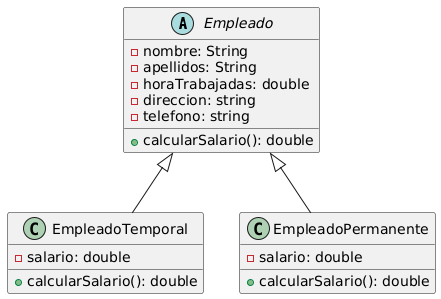

The diagram above was rendered by PlantUML. Its source (embedded in the PNG):
@startuml
abstract class Empleado {
  - nombre: String
  - apellidos: String
  - horaTrabajadas: double
  - direccion: string
  - telefono: string
  + calcularSalario(): double
}

class EmpleadoTemporal extends Empleado{
  - salario: double 
  + calcularSalario(): double
}

class EmpleadoPermanente extends Empleado{
 - salario: double 
  + calcularSalario(): double
}
@enduml